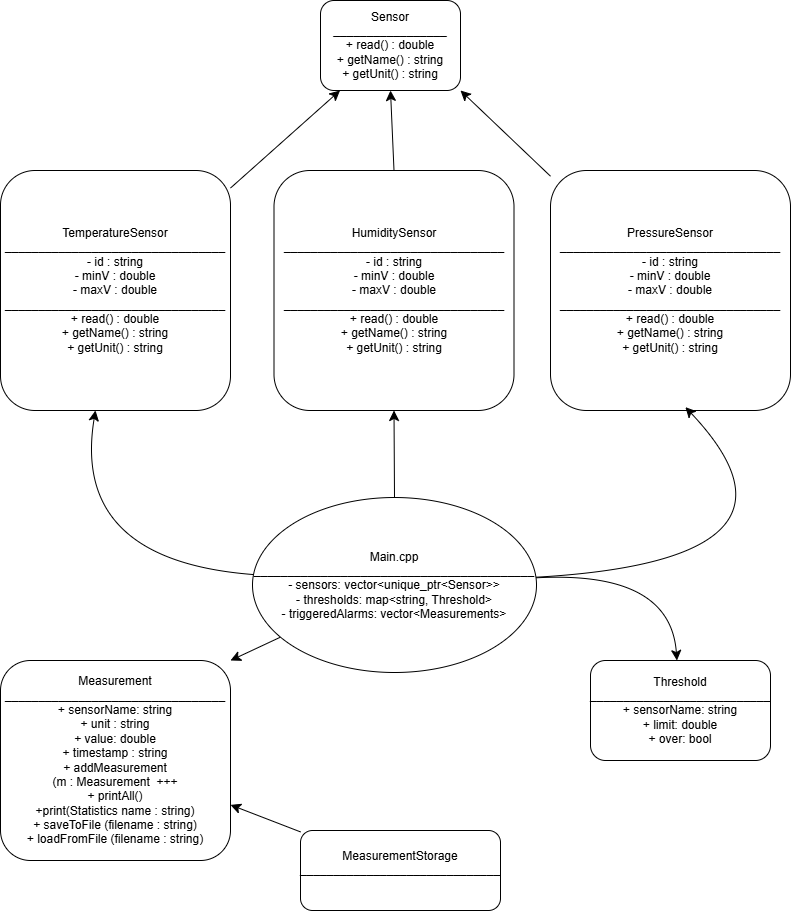

The diagram above was exported from draw.io. Its source (the exported page's mxGraphModel, read from the mxfile embedded in the PNG):
<mxGraphModel dx="1603" dy="891" grid="1" gridSize="10" guides="1" tooltips="1" connect="1" arrows="1" fold="1" page="1" pageScale="1" pageWidth="827" pageHeight="1169" math="0" shadow="0">
  <root>
    <mxCell id="0" />
    <mxCell id="1" parent="0" />
    <mxCell id="rvj-4ZFgoehmwpyIqgVf-4" style="edgeStyle=none;curved=1;rounded=0;orthogonalLoop=1;jettySize=auto;html=1;fontSize=12;startSize=8;endSize=8;" edge="1" parent="1" source="rvj-4ZFgoehmwpyIqgVf-2" target="rvj-4ZFgoehmwpyIqgVf-3">
      <mxGeometry relative="1" as="geometry">
        <Array as="points">
          <mxPoint x="690" y="570" />
        </Array>
      </mxGeometry>
    </mxCell>
    <mxCell id="rvj-4ZFgoehmwpyIqgVf-9" style="edgeStyle=none;curved=1;rounded=0;orthogonalLoop=1;jettySize=auto;html=1;fontSize=12;startSize=8;endSize=8;" edge="1" parent="1" source="rvj-4ZFgoehmwpyIqgVf-2" target="rvj-4ZFgoehmwpyIqgVf-6">
      <mxGeometry relative="1" as="geometry">
        <Array as="points">
          <mxPoint x="90" y="560" />
        </Array>
      </mxGeometry>
    </mxCell>
    <mxCell id="rvj-4ZFgoehmwpyIqgVf-11" style="edgeStyle=none;curved=1;rounded=0;orthogonalLoop=1;jettySize=auto;html=1;entryX=0.5;entryY=1;entryDx=0;entryDy=0;fontSize=12;startSize=8;endSize=8;" edge="1" parent="1" source="rvj-4ZFgoehmwpyIqgVf-2" target="rvj-4ZFgoehmwpyIqgVf-7">
      <mxGeometry relative="1" as="geometry" />
    </mxCell>
    <mxCell id="rvj-4ZFgoehmwpyIqgVf-16" style="edgeStyle=none;curved=1;rounded=0;orthogonalLoop=1;jettySize=auto;html=1;entryX=1;entryY=0;entryDx=0;entryDy=0;fontSize=12;startSize=8;endSize=8;" edge="1" parent="1" source="rvj-4ZFgoehmwpyIqgVf-2" target="rvj-4ZFgoehmwpyIqgVf-5">
      <mxGeometry relative="1" as="geometry" />
    </mxCell>
    <mxCell id="rvj-4ZFgoehmwpyIqgVf-2" value="Main.cpp&lt;div&gt;__________________________________________&lt;br&gt;&lt;div&gt;- sensors: vector&amp;lt;unique_ptr&amp;lt;Sensor&amp;gt;&amp;gt;&lt;/div&gt;&lt;div&gt;- thresholds: map&amp;lt;string, Threshold&amp;gt;&lt;/div&gt;&lt;div&gt;- triggeredAlarms: vector&amp;lt;Measurements&amp;gt;&lt;/div&gt;&lt;/div&gt;" style="ellipse;whiteSpace=wrap;html=1;" vertex="1" parent="1">
      <mxGeometry x="272" y="497" width="284" height="175" as="geometry" />
    </mxCell>
    <mxCell id="rvj-4ZFgoehmwpyIqgVf-3" value="Threshold&lt;div&gt;___________________________&lt;/div&gt;&lt;div&gt;+ sensorName: string&lt;/div&gt;&lt;div&gt;+ limit: double&lt;/div&gt;&lt;div&gt;+ over: bool&lt;/div&gt;" style="rounded=1;whiteSpace=wrap;html=1;" vertex="1" parent="1">
      <mxGeometry x="610" y="660" width="180" height="100" as="geometry" />
    </mxCell>
    <mxCell id="rvj-4ZFgoehmwpyIqgVf-5" value="Measurement&lt;div&gt;_________________________________&lt;/div&gt;&lt;div&gt;+ sensorName: string&lt;/div&gt;&lt;div&gt;+ unit : string&lt;/div&gt;&lt;div&gt;+ value: double&lt;/div&gt;&lt;div&gt;+ timestamp : string&lt;/div&gt;&lt;div&gt;+ addMeasurement&lt;/div&gt;&lt;div&gt;(m : Measurement&amp;nbsp; +++&lt;/div&gt;&lt;div&gt;+ printAll()&lt;/div&gt;&lt;div&gt;+print(Statistics name : string)&lt;/div&gt;&lt;div&gt;+ saveToFile (filename : string)&lt;/div&gt;&lt;div&gt;+ loadFromFile (filename : string)&lt;/div&gt;" style="rounded=1;whiteSpace=wrap;html=1;" vertex="1" parent="1">
      <mxGeometry x="20" y="660" width="230" height="200" as="geometry" />
    </mxCell>
    <mxCell id="rvj-4ZFgoehmwpyIqgVf-13" style="edgeStyle=none;curved=1;rounded=0;orthogonalLoop=1;jettySize=auto;html=1;fontSize=12;startSize=8;endSize=8;" edge="1" parent="1" source="rvj-4ZFgoehmwpyIqgVf-6" target="rvj-4ZFgoehmwpyIqgVf-12">
      <mxGeometry relative="1" as="geometry" />
    </mxCell>
    <mxCell id="rvj-4ZFgoehmwpyIqgVf-6" value="TemperatureSensor&lt;div&gt;_________________________________&lt;/div&gt;&lt;div&gt;- id : string&lt;/div&gt;&lt;div&gt;- minV : double&lt;/div&gt;&lt;div&gt;- maxV : double&lt;/div&gt;&lt;div&gt;_________________________________&lt;/div&gt;&lt;div&gt;+ read() : double&lt;/div&gt;&lt;div&gt;+ getName() : string&lt;/div&gt;&lt;div&gt;+ getUnit() : string&lt;/div&gt;" style="rounded=1;whiteSpace=wrap;html=1;" vertex="1" parent="1">
      <mxGeometry x="20" y="170" width="230" height="240" as="geometry" />
    </mxCell>
    <mxCell id="rvj-4ZFgoehmwpyIqgVf-14" style="edgeStyle=none;curved=1;rounded=0;orthogonalLoop=1;jettySize=auto;html=1;exitX=0.5;exitY=0;exitDx=0;exitDy=0;entryX=0.5;entryY=1;entryDx=0;entryDy=0;fontSize=12;startSize=8;endSize=8;" edge="1" parent="1" source="rvj-4ZFgoehmwpyIqgVf-7" target="rvj-4ZFgoehmwpyIqgVf-12">
      <mxGeometry relative="1" as="geometry" />
    </mxCell>
    <mxCell id="rvj-4ZFgoehmwpyIqgVf-7" value="HumiditySensor&lt;div&gt;&lt;div&gt;_________________________________&lt;/div&gt;&lt;div&gt;- id : string&lt;/div&gt;&lt;div&gt;- minV : double&lt;/div&gt;&lt;div&gt;- maxV : double&lt;/div&gt;&lt;div&gt;_________________________________&lt;/div&gt;&lt;div&gt;+ read() : double&lt;/div&gt;&lt;div&gt;+ getName() : string&lt;/div&gt;&lt;div&gt;+ getUnit() : string&lt;/div&gt;&lt;/div&gt;" style="rounded=1;whiteSpace=wrap;html=1;" vertex="1" parent="1">
      <mxGeometry x="293.5" y="170" width="240" height="240" as="geometry" />
    </mxCell>
    <mxCell id="rvj-4ZFgoehmwpyIqgVf-15" style="edgeStyle=none;curved=1;rounded=0;orthogonalLoop=1;jettySize=auto;html=1;entryX=1;entryY=1;entryDx=0;entryDy=0;fontSize=12;startSize=8;endSize=8;" edge="1" parent="1" source="rvj-4ZFgoehmwpyIqgVf-8" target="rvj-4ZFgoehmwpyIqgVf-12">
      <mxGeometry relative="1" as="geometry" />
    </mxCell>
    <mxCell id="rvj-4ZFgoehmwpyIqgVf-8" value="PressureSensor&lt;div&gt;&lt;div&gt;_________________________________&lt;/div&gt;&lt;div&gt;- id : string&lt;/div&gt;&lt;div&gt;- minV : double&lt;/div&gt;&lt;div&gt;- maxV : double&lt;/div&gt;&lt;div&gt;_________________________________&lt;/div&gt;&lt;div&gt;+ read() : double&lt;/div&gt;&lt;div&gt;+ getName() : string&lt;/div&gt;&lt;div&gt;+ getUnit() : string&lt;/div&gt;&lt;/div&gt;" style="rounded=1;whiteSpace=wrap;html=1;" vertex="1" parent="1">
      <mxGeometry x="570" y="170" width="240" height="240" as="geometry" />
    </mxCell>
    <mxCell id="rvj-4ZFgoehmwpyIqgVf-10" style="edgeStyle=none;curved=1;rounded=0;orthogonalLoop=1;jettySize=auto;html=1;entryX=0.562;entryY=0.986;entryDx=0;entryDy=0;entryPerimeter=0;fontSize=12;startSize=8;endSize=8;" edge="1" parent="1" source="rvj-4ZFgoehmwpyIqgVf-2" target="rvj-4ZFgoehmwpyIqgVf-8">
      <mxGeometry relative="1" as="geometry">
        <Array as="points">
          <mxPoint x="850" y="560" />
        </Array>
      </mxGeometry>
    </mxCell>
    <mxCell id="rvj-4ZFgoehmwpyIqgVf-12" value="Sensor&lt;div&gt;_________________&lt;/div&gt;&lt;div&gt;+ read() : double&lt;/div&gt;&lt;div&gt;+ getName() : string&lt;/div&gt;&lt;div&gt;+ getUnit() : string&lt;/div&gt;" style="rounded=1;whiteSpace=wrap;html=1;" vertex="1" parent="1">
      <mxGeometry x="340" width="140" height="90" as="geometry" />
    </mxCell>
    <mxCell id="rvj-4ZFgoehmwpyIqgVf-20" style="edgeStyle=none;curved=1;rounded=0;orthogonalLoop=1;jettySize=auto;html=1;fontSize=12;startSize=8;endSize=8;" edge="1" parent="1" source="rvj-4ZFgoehmwpyIqgVf-19" target="rvj-4ZFgoehmwpyIqgVf-5">
      <mxGeometry relative="1" as="geometry" />
    </mxCell>
    <mxCell id="rvj-4ZFgoehmwpyIqgVf-19" value="MeasurementStorage&lt;div&gt;______________________________&lt;/div&gt;&lt;div&gt;&lt;br&gt;&lt;/div&gt;" style="rounded=1;whiteSpace=wrap;html=1;" vertex="1" parent="1">
      <mxGeometry x="320" y="830" width="200" height="80" as="geometry" />
    </mxCell>
  </root>
</mxGraphModel>